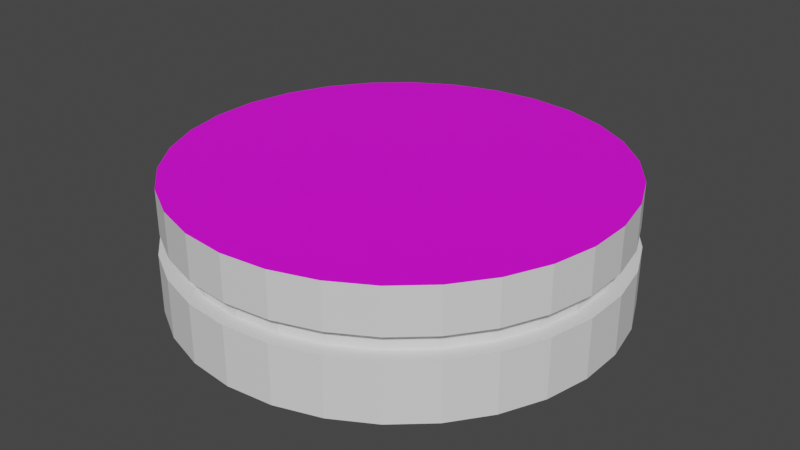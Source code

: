 # Source: biala_krolowka.blend  (saved by Blender 3.4.6; exported with 4.5.12 LTS)
import bpy
from mathutils import Matrix  # noqa: F401  (used for matrix-valued properties, if any)

bpy.ops.wm.read_factory_settings(use_empty=True)
scene = bpy.context.scene
scene.name = 'Scene'

# ---- collections
col_collection = bpy.data.collections.new('Collection'); scene.collection.children.link(col_collection)

# ---- images (referenced by path relative to the original .blend; pixels are not part of the script)
import os
ASSET_DIR = os.environ.get("B2B_ASSET_DIR", "")  # directory of the original .blend (textures are referenced by path, not embedded)
HERE = os.path.dirname(os.path.abspath(__file__))  # packed textures are extracted next to this script under _unpacked/

def load_image(name, relpath, width, height, colorspace="sRGB"):
    """Load a texture the original file referenced (path relative to the .blend, or extracted next to this script)."""
    p = next((c for c in (os.path.join(HERE, relpath), os.path.join(ASSET_DIR, relpath)) if relpath and os.path.exists(c)), "")
    if p:
        img = bpy.data.images.load(p, check_existing=True)
        img.name = name
    else:  # same state as the original file: an image datablock whose file is absent (Cycles renders it pink)
        img = bpy.data.images.new(name, width, height)
        img.source = "FILE"
        img.filepath = "//" + (relpath or name)
    img.colorspace_settings.name = colorspace
    return img
img_kr_l_wka_tekstura_jpg = load_image('królówka tekstura.jpg', 'królówka tekstura.jpg', 1024, 1024, 'sRGB')

# ---- materials (node trees are filled in below, after node groups)
mat_bialy_pionek = bpy.data.materials.new('bialy pionek')
mat_bialy_pionek.use_transparent_shadow = False
mat_materia = bpy.data.materials.new('Materiał')
mat_materia.use_transparent_shadow = False

# ---- material node trees
mat_bialy_pionek.use_nodes = True; mat_bialy_pionek.node_tree.nodes.clear()
_N = mat_bialy_pionek.node_tree.nodes; _L = mat_bialy_pionek.node_tree.links
n0 = _N.new('ShaderNodeBsdfPrincipled'); n0.name = 'Principled BSDF'; n0.location = (10, 300)
n0.distribution = 'GGX'
n0.subsurface_method = 'RANDOM_WALK_SKIN'
n0.inputs[2].default_value = 0.7205
n0.inputs[3].default_value = 1.45
n0.inputs[27].default_value = (0.0, 0.0, 0.0, 1.0)
n0.inputs[28].default_value = 1.0
n1 = _N.new('ShaderNodeOutputMaterial'); n1.name = 'Material Output'; n1.location = (300, 300)
_L.new(n0.outputs[0], n1.inputs[0])
n1.is_active_output = True
mat_materia.use_nodes = True; mat_materia.node_tree.nodes.clear()
_N = mat_materia.node_tree.nodes; _L = mat_materia.node_tree.links
n0 = _N.new('ShaderNodeBsdfPrincipled'); n0.name = 'Principled BSDF'; n0.location = (10, 300)
n0.distribution = 'GGX'
n0.subsurface_method = 'RANDOM_WALK_SKIN'
n0.inputs[3].default_value = 1.45
n0.inputs[27].default_value = (0.0, 0.0, 0.0, 1.0)
n0.inputs[28].default_value = 1.0
n1 = _N.new('ShaderNodeOutputMaterial'); n1.name = 'Material Output'; n1.location = (300, 300)
n2 = _N.new('ShaderNodeTexImage'); n2.name = 'Image Texture'; n2.location = (-280, 280)
n2.image = img_kr_l_wka_tekstura_jpg
_L.new(n0.outputs[0], n1.inputs[0])
_L.new(n2.outputs[0], n0.inputs[0])
n1.is_active_output = True

# ---- world
world_world = bpy.data.worlds.new('World'); scene.world = world_world
world_world.use_nodes = True; world_world.node_tree.nodes.clear()
_N = world_world.node_tree.nodes; _L = world_world.node_tree.links
n0 = _N.new('ShaderNodeOutputWorld'); n0.name = 'World Output'; n0.location = (300, 300)
n1 = _N.new('ShaderNodeBackground'); n1.name = 'Background'; n1.location = (10, 300)
n1.inputs[0].default_value = (0.05088, 0.05088, 0.05088, 1.0)
_L.new(n1.outputs[0], n0.inputs[0])
n0.is_active_output = True
world_world.color = (0.05088, 0.05088, 0.05088)
world_world.use_sun_shadow = False
world_world.sun_shadow_jitter_overblur = 0.0

# ---- meshes
me_walec = bpy.data.meshes.new('Walec')
me_walec.from_pydata([(0.0, 0.02, -0.0035), (0.0, 0.02, 0.0035), (0.004158, 0.01956, -0.0035), (0.004158, 0.01956, 0.0035), (0.008135, 0.01827, -0.0035), (0.008135, 0.01827, 0.0035), (0.01176, 0.01618, -0.0035), (0.01176, 0.01618, 0.0035), (0.01486, 0.01338, -0.0035), (0.01486, 0.01338, 0.0035), (0.01732, 0.01, -0.0035), (0.01732, 0.01, 0.0035), (0.01902, 0.00618, -0.0035), (0.01902, 0.00618, 0.0035), (0.01989, 0.002091, -0.0035), (0.01989, 0.002091, 0.0035), (0.01989, -0.002091, -0.0035), (0.01989, -0.002091, 0.0035), (0.01902, -0.00618, -0.0035), (0.01902, -0.00618, 0.0035), (0.01732, -0.01, -0.0035), (0.01732, -0.01, 0.0035), (0.01486, -0.01338, -0.0035), (0.01486, -0.01338, 0.0035), (0.01176, -0.01618, -0.0035), (0.01176, -0.01618, 0.0035), (0.008135, -0.01827, -0.0035), (0.008135, -0.01827, 0.0035), (0.004158, -0.01956, -0.0035), (0.004158, -0.01956, 0.0035), (-1.748e-09, -0.02, -0.0035), (-1.748e-09, -0.02, 0.0035), (-0.004158, -0.01956, -0.0035), (-0.004158, -0.01956, 0.0035), (-0.008135, -0.01827, -0.0035), (-0.008135, -0.01827, 0.0035), (-0.01176, -0.01618, -0.0035), (-0.01176, -0.01618, 0.0035), (-0.01486, -0.01338, -0.0035), (-0.01486, -0.01338, 0.0035), (-0.01732, -0.01, -0.0035), (-0.01732, -0.01, 0.0035), (-0.01902, -0.00618, -0.0035), (-0.01902, -0.00618, 0.0035), (-0.01989, -0.002091, -0.0035), (-0.01989, -0.002091, 0.0035), (-0.01989, 0.002091, -0.0035), (-0.01989, 0.002091, 0.0035), (-0.01902, 0.00618, -0.0035), (-0.01902, 0.00618, 0.0035), (-0.01732, 0.01, -0.0035), (-0.01732, 0.01, 0.0035), (-0.01486, 0.01338, -0.0035), (-0.01486, 0.01338, 0.0035), (-0.01176, 0.01618, -0.0035), (-0.01176, 0.01618, 0.0035), (-0.008135, 0.01827, -0.0035), (-0.008135, 0.01827, 0.0035), (-0.004158, 0.01956, -0.0035), (-0.004158, 0.01956, 0.0035), (0.004158, 0.01956, 0.0035), (0.0, 0.02, 0.0035), (0.008135, 0.01827, 0.0035), (0.01176, 0.01618, 0.0035), (0.01486, 0.01338, 0.0035), (0.01732, 0.01, 0.0035), (0.01902, 0.00618, 0.0035), (0.01989, 0.002091, 0.0035), (0.01989, -0.002091, 0.0035), (0.01902, -0.00618, 0.0035), (0.01732, -0.01, 0.0035), (0.01486, -0.01338, 0.0035), (0.01176, -0.01618, 0.0035), (0.008135, -0.01827, 0.0035), (0.004158, -0.01956, 0.0035), (-1.748e-09, -0.02, 0.0035), (-0.004158, -0.01956, 0.0035), (-0.008135, -0.01827, 0.0035), (-0.01176, -0.01618, 0.0035), (-0.01486, -0.01338, 0.0035), (-0.01732, -0.01, 0.0035), (-0.01902, -0.00618, 0.0035), (-0.01989, -0.002091, 0.0035), (-0.01989, 0.002091, 0.0035), (-0.01902, 0.00618, 0.0035), (-0.01732, 0.01, 0.0035), (-0.01486, 0.01338, 0.0035), (-0.01176, 0.01618, 0.0035), (-0.008135, 0.01827, 0.0035), (-0.004158, 0.01956, 0.0035), (0.00387, 0.01821, 0.0035), (-2.557e-11, 0.01861, 0.0035), (0.007571, 0.017, 0.0035), (0.01094, 0.01506, 0.0035), (0.01383, 0.01245, 0.0035), (0.01612, 0.009307, 0.0035), (0.0177, 0.005752, 0.0035), (0.01851, 0.001946, 0.0035), (0.01851, -0.001946, 0.0035), (0.0177, -0.005752, 0.0035), (0.01612, -0.009307, 0.0035), (0.01383, -0.01245, 0.0035), (0.01094, -0.01506, 0.0035), (0.007571, -0.017, 0.0035), (0.00387, -0.01821, 0.0035), (-1.653e-09, -0.01861, 0.0035), (-0.00387, -0.01821, 0.0035), (-0.007571, -0.017, 0.0035), (-0.01094, -0.01506, 0.0035), (-0.01383, -0.01245, 0.0035), (-0.01612, -0.009307, 0.0035), (-0.0177, -0.005752, 0.0035), (-0.01851, -0.001946, 0.0035), (-0.01851, 0.001946, 0.0035), (-0.0177, 0.005752, 0.0035), (-0.01612, 0.009307, 0.0035), (-0.01383, 0.01245, 0.0035), (-0.01094, 0.01506, 0.0035), (-0.007571, 0.017, 0.0035), (-0.00387, 0.01821, 0.0035), (0.00387, 0.01821, 0.00563), (-3.278e-11, 0.01861, 0.00563), (0.007571, 0.017, 0.00563), (0.01094, 0.01506, 0.00563), (0.01383, 0.01245, 0.00563), (0.01612, 0.009307, 0.00563), (0.0177, 0.005752, 0.00563), (0.01851, 0.001946, 0.00563), (0.01851, -0.001946, 0.00563), (0.0177, -0.005752, 0.00563), (0.01612, -0.009307, 0.00563), (0.01383, -0.01245, 0.00563), (0.01094, -0.01506, 0.00563), (0.007571, -0.017, 0.00563), (0.00387, -0.01821, 0.00563), (-1.66e-09, -0.01861, 0.00563), (-0.00387, -0.01821, 0.00563), (-0.007571, -0.017, 0.00563), (-0.01094, -0.01506, 0.00563), (-0.01383, -0.01245, 0.00563), (-0.01612, -0.009307, 0.00563), (-0.0177, -0.005752, 0.00563), (-0.01851, -0.001946, 0.00563), (-0.01851, 0.001946, 0.00563), (-0.0177, 0.005752, 0.00563), (-0.01612, 0.009307, 0.00563), (-0.01383, 0.01245, 0.00563), (-0.01094, 0.01506, 0.00563), (-0.007571, 0.017, 0.00563), (-0.00387, 0.01821, 0.00563), (0.004102, 0.0193, 0.005824), (1.809e-12, 0.01973, 0.005824), (0.008025, 0.01802, 0.005824), (0.0116, 0.01596, 0.005824), (0.01466, 0.0132, 0.005824), (0.01709, 0.009865, 0.005824), (0.01876, 0.006097, 0.005824), (0.01962, 0.002062, 0.005824), (0.01962, -0.002062, 0.005824), (0.01876, -0.006097, 0.005824), (0.01709, -0.009865, 0.005824), (0.01466, -0.0132, 0.005824), (0.0116, -0.01596, 0.005824), (0.008025, -0.01802, 0.005824), (0.004102, -0.0193, 0.005824), (-1.723e-09, -0.01973, 0.005824), (-0.004102, -0.0193, 0.005824), (-0.008025, -0.01802, 0.005824), (-0.0116, -0.01596, 0.005824), (-0.01466, -0.0132, 0.005824), (-0.01709, -0.009865, 0.005824), (-0.01876, -0.006097, 0.005824), (-0.01962, -0.002062, 0.005824), (-0.01962, 0.002062, 0.005824), (-0.01876, 0.006097, 0.005824), (-0.01709, 0.009865, 0.005824), (-0.01466, 0.0132, 0.005824), (-0.0116, 0.01596, 0.005824), (-0.008025, 0.01802, 0.005824), (-0.004102, 0.0193, 0.005824), (0.004102, 0.0193, 0.01113), (-4.725e-13, 0.01973, 0.01113), (0.008025, 0.01802, 0.01113), (0.0116, 0.01596, 0.01113), (0.01466, 0.0132, 0.01113), (0.01709, 0.009865, 0.01113), (0.01876, 0.006097, 0.01113), (0.01962, 0.002062, 0.01113), (0.01962, -0.002062, 0.01113), (0.01876, -0.006097, 0.01113), (0.01709, -0.009865, 0.01113), (0.01466, -0.0132, 0.01113), (0.0116, -0.01596, 0.01113), (0.008025, -0.01802, 0.01113), (0.004102, -0.0193, 0.01113), (-1.725e-09, -0.01973, 0.01113), (-0.004102, -0.0193, 0.01113), (-0.008025, -0.01802, 0.01113), (-0.0116, -0.01596, 0.01113), (-0.01466, -0.0132, 0.01113), (-0.01709, -0.009865, 0.01113), (-0.01876, -0.006097, 0.01113), (-0.01962, -0.002062, 0.01113), (-0.01962, 0.002062, 0.01113), (-0.01876, 0.006097, 0.01113), (-0.01709, 0.009865, 0.01113), (-0.01466, 0.0132, 0.01113), (-0.0116, 0.01596, 0.01113), (-0.008025, 0.01802, 0.01113), (-0.004102, 0.0193, 0.01113)], [], [(0, 1, 3, 2), (2, 3, 5, 4), (4, 5, 7, 6), (6, 7, 9, 8), (8, 9, 11, 10), (10, 11, 13, 12), (12, 13, 15, 14), (14, 15, 17, 16), (16, 17, 19, 18), (18, 19, 21, 20), (20, 21, 23, 22), (22, 23, 25, 24), (24, 25, 27, 26), (26, 27, 29, 28), (28, 29, 31, 30), (30, 31, 33, 32), (32, 33, 35, 34), (34, 35, 37, 36), (36, 37, 39, 38), (38, 39, 41, 40), (40, 41, 43, 42), (42, 43, 45, 44), (44, 45, 47, 46), (46, 47, 49, 48), (48, 49, 51, 50), (50, 51, 53, 52), (52, 53, 55, 54), (54, 55, 57, 56), (43, 41, 80, 81), (56, 57, 59, 58), (58, 59, 1, 0), (0, 2, 4, 6, 8, 10, 12, 14, 16, 18, 20, 22, 24, 26, 28, 30, 32, 34, 36, 38, 40, 42, 44, 46, 48, 50, 52, 54, 56, 58), (87, 86, 116, 117), (1, 59, 89, 61), (17, 15, 67, 68), (35, 33, 76, 77), (53, 51, 85, 86), (9, 7, 63, 64), (27, 25, 72, 73), (45, 43, 81, 82), (19, 17, 68, 69), (37, 35, 77, 78), (55, 53, 86, 87), (11, 9, 64, 65), (29, 27, 73, 74), (47, 45, 82, 83), (3, 1, 61, 60), (21, 19, 69, 70), (39, 37, 78, 79), (57, 55, 87, 88), (13, 11, 65, 66), (31, 29, 74, 75), (49, 47, 83, 84), (5, 3, 60, 62), (23, 21, 70, 71), (41, 39, 79, 80), (59, 57, 88, 89), (15, 13, 66, 67), (33, 31, 75, 76), (51, 49, 84, 85), (7, 5, 62, 63), (25, 23, 71, 72), (97, 96, 126, 127), (74, 73, 103, 104), (60, 61, 91, 90), (88, 87, 117, 118), (75, 74, 104, 105), (62, 60, 90, 92), (89, 88, 118, 119), (76, 75, 105, 106), (63, 62, 92, 93), (61, 89, 119, 91), (77, 76, 106, 107), (64, 63, 93, 94), (78, 77, 107, 108), (65, 64, 94, 95), (79, 78, 108, 109), (66, 65, 95, 96), (80, 79, 109, 110), (67, 66, 96, 97), (81, 80, 110, 111), (68, 67, 97, 98), (82, 81, 111, 112), (69, 68, 98, 99), (83, 82, 112, 113), (70, 69, 99, 100), (84, 83, 113, 114), (71, 70, 100, 101), (85, 84, 114, 115), (72, 71, 101, 102), (86, 85, 115, 116), (73, 72, 102, 103), (134, 133, 163, 164), (111, 110, 140, 141), (98, 97, 127, 128), (112, 111, 141, 142), (99, 98, 128, 129), (113, 112, 142, 143), (100, 99, 129, 130), (114, 113, 143, 144), (101, 100, 130, 131), (115, 114, 144, 145), (102, 101, 131, 132), (116, 115, 145, 146), (103, 102, 132, 133), (117, 116, 146, 147), (104, 103, 133, 134), (90, 91, 121, 120), (118, 117, 147, 148), (105, 104, 134, 135), (92, 90, 120, 122), (119, 118, 148, 149), (106, 105, 135, 136), (93, 92, 122, 123), (91, 119, 149, 121), (107, 106, 136, 137), (94, 93, 123, 124), (108, 107, 137, 138), (95, 94, 124, 125), (109, 108, 138, 139), (96, 95, 125, 126), (110, 109, 139, 140), (171, 170, 200, 201), (120, 121, 151, 150), (148, 147, 177, 178), (135, 134, 164, 165), (122, 120, 150, 152), (149, 148, 178, 179), (136, 135, 165, 166), (123, 122, 152, 153), (121, 149, 179, 151), (137, 136, 166, 167), (124, 123, 153, 154), (138, 137, 167, 168), (125, 124, 154, 155), (139, 138, 168, 169), (126, 125, 155, 156), (140, 139, 169, 170), (127, 126, 156, 157), (141, 140, 170, 171), (128, 127, 157, 158), (142, 141, 171, 172), (129, 128, 158, 159), (143, 142, 172, 173), (130, 129, 159, 160), (144, 143, 173, 174), (131, 130, 160, 161), (145, 144, 174, 175), (132, 131, 161, 162), (146, 145, 175, 176), (133, 132, 162, 163), (147, 146, 176, 177), (180, 181, 209, 208, 207, 206, 205, 204, 203, 202, 201, 200, 199, 198, 197, 196, 195, 194, 193, 192, 191, 190, 189, 188, 187, 186, 185, 184, 183, 182), (158, 157, 187, 188), (172, 171, 201, 202), (159, 158, 188, 189), (173, 172, 202, 203), (160, 159, 189, 190), (174, 173, 203, 204), (161, 160, 190, 191), (175, 174, 204, 205), (162, 161, 191, 192), (176, 175, 205, 206), (163, 162, 192, 193), (177, 176, 206, 207), (164, 163, 193, 194), (150, 151, 181, 180), (178, 177, 207, 208), (165, 164, 194, 195), (152, 150, 180, 182), (179, 178, 208, 209), (166, 165, 195, 196), (153, 152, 182, 183), (151, 179, 209, 181), (167, 166, 196, 197), (154, 153, 183, 184), (168, 167, 197, 198), (155, 154, 184, 185), (169, 168, 198, 199), (156, 155, 185, 186), (170, 169, 199, 200), (157, 156, 186, 187)])
me_walec.polygons.foreach_set('material_index', [0, 0, 0, 0, 0, 0, 0, 0, 0, 0, 0, 0, 0, 0, 0, 0, 0, 0, 0, 0, 0, 0, 0, 0, 0, 0, 0, 0, 0, 0, 0, 0, 0, 0, 0, 0, 0, 0, 0, 0, 0, 0, 0, 0, 0, 0, 0, 0, 0, 0, 0, 0, 0, 0, 0, 0, 0, 0, 0, 0, 0, 0, 0, 0, 0, 0, 0, 0, 0, 0, 0, 0, 0, 0, 0, 0, 0, 0, 0, 0, 0, 0, 0, 0, 0, 0, 0, 0, 0, 0, 0, 0, 0, 0, 0, 0, 0, 0, 0, 0, 0, 0, 0, 0, 0, 0, 0, 0, 0, 0, 0, 0, 0, 0, 0, 0, 0, 0, 0, 0, 0, 0, 0, 0, 0, 0, 0, 0, 0, 0, 0, 0, 0, 0, 0, 0, 0, 0, 0, 0, 0, 0, 0, 0, 0, 0, 0, 0, 0, 0, 0, 0, 1, 0, 0, 0, 0, 0, 0, 0, 0, 0, 0, 0, 0, 0, 0, 0, 0, 0, 0, 0, 0, 0, 0, 0, 0, 0, 0, 0, 0, 0])
_uv = me_walec.uv_layers.new(name='MapaUV')
_uv.uv.foreach_set('vector', [1.0, 0.5, 1.0, 1.0, 0.9667, 1.0, 0.9667, 0.5, 0.9667, 0.5, 0.9667, 1.0, 0.9333, 1.0, 0.9333, 0.5, 0.9333, 0.5, 0.9333, 1.0, 0.9, 1.0, 0.9, 0.5, 0.9, 0.5, 0.9, 1.0, 0.8667, 1.0, 0.8667, 0.5, 0.8667, 0.5, 0.8667, 1.0, 0.8333, 1.0, 0.8333, 0.5, 0.8333, 0.5, 0.8333, 1.0, 0.8, 1.0, 0.8, 0.5, 0.8, 0.5, 0.8, 1.0, 0.7667, 1.0, 0.7667, 0.5, 0.7667, 0.5, 0.7667, 1.0, 0.7333, 1.0, 0.7333, 0.5, 0.7333, 0.5, 0.7333, 1.0, 0.7, 1.0, 0.7, 0.5, 0.7, 0.5, 0.7, 1.0, 0.6667, 1.0, 0.6667, 0.5, 0.6667, 0.5, 0.6667, 1.0, 0.6333, 1.0, 0.6333, 0.5, 0.6333, 0.5, 0.6333, 1.0, 0.6, 1.0, 0.6, 0.5, 0.6, 0.5, 0.6, 1.0, 0.5667, 1.0, 0.5667, 0.5, 0.5667, 0.5, 0.5667, 1.0, 0.5333, 1.0, 0.5333, 0.5, 0.5333, 0.5, 0.5333, 1.0, 0.5, 1.0, 0.5, 0.5, 0.5, 0.5, 0.5, 1.0, 0.4667, 1.0, 0.4667, 0.5, 0.4667, 0.5, 0.4667, 1.0, 0.4333, 1.0, 0.4333, 0.5, 0.4333, 0.5, 0.4333, 1.0, 0.4, 1.0, 0.4, 0.5, 0.4, 0.5, 0.4, 1.0, 0.3667, 1.0, 0.3667, 0.5, 0.3667, 0.5, 0.3667, 1.0, 0.3333, 1.0, 0.3333, 0.5, 0.3333, 0.5, 0.3333, 1.0, 0.3, 1.0, 0.3, 0.5, 0.3, 0.5, 0.3, 1.0, 0.2667, 1.0, 0.2667, 0.5, 0.2667, 0.5, 0.2667, 1.0, 0.2333, 1.0, 0.2333, 0.5, 0.2333, 0.5, 0.2333, 1.0, 0.2, 1.0, 0.2, 0.5, 0.2, 0.5, 0.2, 1.0, 0.1667, 1.0, 0.1667, 0.5, 0.1667, 0.5, 0.1667, 1.0, 0.1333, 1.0, 0.1333, 0.5, 0.1333, 0.5, 0.1333, 1.0, 0.1, 1.0, 0.1, 0.5, 0.1, 0.5, 0.1, 1.0, 0.06667, 1.0, 0.06667, 0.5, 0.3, 1.0, 0.3333, 1.0, 0.3333, 1.0, 0.3, 1.0, 0.06667, 0.5, 0.06667, 1.0, 0.03333, 1.0, 0.03333, 0.5, 0.03333, 0.5, 0.03333, 1.0, -3.651e-07, 1.0, -3.651e-07, 0.5, 0.75, 0.49, 0.7999, 0.4848, 0.8476, 0.4693, 0.8911, 0.4442, 0.9284, 0.4106, 0.9578, 0.37, 0.9783, 0.3242, 0.9887, 0.2751, 0.9887, 0.2249, 0.9783, 0.1758, 0.9578, 0.13, 0.9284, 0.08941, 0.8911, 0.05584, 0.8476, 0.03075, 0.7999, 0.01524, 0.75, 0.01, 0.7001, 0.01524, 0.6524, 0.03075, 0.6089, 0.05584, 0.5716, 0.08941, 0.5422, 0.13, 0.5217, 0.1758, 0.5113, 0.2249, 0.5113, 0.2751, 0.5217, 0.3242, 0.5422, 0.37, 0.5716, 0.4106, 0.6089, 0.4442, 0.6524, 0.4693, 0.7001, 0.4848, 0.1, 1.0, 0.1333, 1.0, 0.1333, 1.0, 0.1, 1.0, -3.651e-07, 1.0, 0.03333, 1.0, 0.03333, 1.0, -3.651e-07, 1.0, 0.7333, 1.0, 0.7667, 1.0, 0.7667, 1.0, 0.7333, 1.0, 0.4333, 1.0, 0.4667, 1.0, 0.4667, 1.0, 0.4333, 1.0, 0.1333, 1.0, 0.1667, 1.0, 0.1667, 1.0, 0.1333, 1.0, 0.8667, 1.0, 0.9, 1.0, 0.9, 1.0, 0.8667, 1.0, 0.5667, 1.0, 0.6, 1.0, 0.6, 1.0, 0.5667, 1.0, 0.2667, 1.0, 0.3, 1.0, 0.3, 1.0, 0.2667, 1.0, 0.7, 1.0, 0.7333, 1.0, 0.7333, 1.0, 0.7, 1.0, 0.4, 1.0, 0.4333, 1.0, 0.4333, 1.0, 0.4, 1.0, 0.1, 1.0, 0.1333, 1.0, 0.1333, 1.0, 0.1, 1.0, 0.8333, 1.0, 0.8667, 1.0, 0.8667, 1.0, 0.8333, 1.0, 0.5333, 1.0, 0.5667, 1.0, 0.5667, 1.0, 0.5333, 1.0, 0.2333, 1.0, 0.2667, 1.0, 0.2667, 1.0, 0.2333, 1.0, 0.9667, 1.0, 1.0, 1.0, 1.0, 1.0, 0.9667, 1.0, 0.6667, 1.0, 0.7, 1.0, 0.7, 1.0, 0.6667, 1.0, 0.3667, 1.0, 0.4, 1.0, 0.4, 1.0, 0.3667, 1.0, 0.06667, 1.0, 0.1, 1.0, 0.1, 1.0, 0.06667, 1.0, 0.8, 1.0, 0.8333, 1.0, 0.8333, 1.0, 0.8, 1.0, 0.5, 1.0, 0.5333, 1.0, 0.5333, 1.0, 0.5, 1.0, 0.2, 1.0, 0.2333, 1.0, 0.2333, 1.0, 0.2, 1.0, 0.9333, 1.0, 0.9667, 1.0, 0.9667, 1.0, 0.9333, 1.0, 0.6333, 1.0, 0.6667, 1.0, 0.6667, 1.0, 0.6333, 1.0, 0.3333, 1.0, 0.3667, 1.0, 0.3667, 1.0, 0.3333, 1.0, 0.03333, 1.0, 0.06667, 1.0, 0.06667, 1.0, 0.03333, 1.0, 0.7667, 1.0, 0.8, 1.0, 0.8, 1.0, 0.7667, 1.0, 0.4667, 1.0, 0.5, 1.0, 0.5, 1.0, 0.4667, 1.0, 0.1667, 1.0, 0.2, 1.0, 0.2, 1.0, 0.1667, 1.0, 0.9, 1.0, 0.9333, 1.0, 0.9333, 1.0, 0.9, 1.0, 0.6, 1.0, 0.6333, 1.0, 0.6333, 1.0, 0.6, 1.0, 0.7667, 1.0, 0.8, 1.0, 0.8, 1.0, 0.7667, 1.0, 0.5333, 1.0, 0.5667, 1.0, 0.5667, 1.0, 0.5333, 1.0, 0.9667, 1.0, 1.0, 1.0, 1.0, 1.0, 0.9667, 1.0, 0.06667, 1.0, 0.1, 1.0, 0.1, 1.0, 0.06667, 1.0, 0.5, 1.0, 0.5333, 1.0, 0.5333, 1.0, 0.5, 1.0, 0.9333, 1.0, 0.9667, 1.0, 0.9667, 1.0, 0.9333, 1.0, 0.03333, 1.0, 0.06667, 1.0, 0.06667, 1.0, 0.03333, 1.0, 0.4667, 1.0, 0.5, 1.0, 0.5, 1.0, 0.4667, 1.0, 0.9, 1.0, 0.9333, 1.0, 0.9333, 1.0, 0.9, 1.0, -3.651e-07, 1.0, 0.03333, 1.0, 0.03333, 1.0, -3.651e-07, 1.0, 0.4333, 1.0, 0.4667, 1.0, 0.4667, 1.0, 0.4333, 1.0, 0.8667, 1.0, 0.9, 1.0, 0.9, 1.0, 0.8667, 1.0, 0.4, 1.0, 0.4333, 1.0, 0.4333, 1.0, 0.4, 1.0, 0.8333, 1.0, 0.8667, 1.0, 0.8667, 1.0, 0.8333, 1.0, 0.3667, 1.0, 0.4, 1.0, 0.4, 1.0, 0.3667, 1.0, 0.8, 1.0, 0.8333, 1.0, 0.8333, 1.0, 0.8, 1.0, 0.3333, 1.0, 0.3667, 1.0, 0.3667, 1.0, 0.3333, 1.0, 0.7667, 1.0, 0.8, 1.0, 0.8, 1.0, 0.7667, 1.0, 0.3, 1.0, 0.3333, 1.0, 0.3333, 1.0, 0.3, 1.0, 0.7333, 1.0, 0.7667, 1.0, 0.7667, 1.0, 0.7333, 1.0, 0.2667, 1.0, 0.3, 1.0, 0.3, 1.0, 0.2667, 1.0, 0.7, 1.0, 0.7333, 1.0, 0.7333, 1.0, 0.7, 1.0, 0.2333, 1.0, 0.2667, 1.0, 0.2667, 1.0, 0.2333, 1.0, 0.6667, 1.0, 0.7, 1.0, 0.7, 1.0, 0.6667, 1.0, 0.2, 1.0, 0.2333, 1.0, 0.2333, 1.0, 0.2, 1.0, 0.6333, 1.0, 0.6667, 1.0, 0.6667, 1.0, 0.6333, 1.0, 0.1667, 1.0, 0.2, 1.0, 0.2, 1.0, 0.1667, 1.0, 0.6, 1.0, 0.6333, 1.0, 0.6333, 1.0, 0.6, 1.0, 0.1333, 1.0, 0.1667, 1.0, 0.1667, 1.0, 0.1333, 1.0, 0.5667, 1.0, 0.6, 1.0, 0.6, 1.0, 0.5667, 1.0, 0.5333, 1.0, 0.5667, 1.0, 0.5667, 1.0, 0.5333, 1.0, 0.3, 1.0, 0.3333, 1.0, 0.3333, 1.0, 0.3, 1.0, 0.7333, 1.0, 0.7667, 1.0, 0.7667, 1.0, 0.7333, 1.0, 0.2667, 1.0, 0.3, 1.0, 0.3, 1.0, 0.2667, 1.0, 0.7, 1.0, 0.7333, 1.0, 0.7333, 1.0, 0.7, 1.0, 0.2333, 1.0, 0.2667, 1.0, 0.2667, 1.0, 0.2333, 1.0, 0.6667, 1.0, 0.7, 1.0, 0.7, 1.0, 0.6667, 1.0, 0.2, 1.0, 0.2333, 1.0, 0.2333, 1.0, 0.2, 1.0, 0.6333, 1.0, 0.6667, 1.0, 0.6667, 1.0, 0.6333, 1.0, 0.1667, 1.0, 0.2, 1.0, 0.2, 1.0, 0.1667, 1.0, 0.6, 1.0, 0.6333, 1.0, 0.6333, 1.0, 0.6, 1.0, 0.1333, 1.0, 0.1667, 1.0, 0.1667, 1.0, 0.1333, 1.0, 0.5667, 1.0, 0.6, 1.0, 0.6, 1.0, 0.5667, 1.0, 0.1, 1.0, 0.1333, 1.0, 0.1333, 1.0, 0.1, 1.0, 0.5333, 1.0, 0.5667, 1.0, 0.5667, 1.0, 0.5333, 1.0, 0.9667, 1.0, 1.0, 1.0, 1.0, 1.0, 0.9667, 1.0, 0.06667, 1.0, 0.1, 1.0, 0.1, 1.0, 0.06667, 1.0, 0.5, 1.0, 0.5333, 1.0, 0.5333, 1.0, 0.5, 1.0, 0.9333, 1.0, 0.9667, 1.0, 0.9667, 1.0, 0.9333, 1.0, 0.03333, 1.0, 0.06667, 1.0, 0.06667, 1.0, 0.03333, 1.0, 0.4667, 1.0, 0.5, 1.0, 0.5, 1.0, 0.4667, 1.0, 0.9, 1.0, 0.9333, 1.0, 0.9333, 1.0, 0.9, 1.0, -3.651e-07, 1.0, 0.03333, 1.0, 0.03333, 1.0, -3.651e-07, 1.0, 0.4333, 1.0, 0.4667, 1.0, 0.4667, 1.0, 0.4333, 1.0, 0.8667, 1.0, 0.9, 1.0, 0.9, 1.0, 0.8667, 1.0, 0.4, 1.0, 0.4333, 1.0, 0.4333, 1.0, 0.4, 1.0, 0.8333, 1.0, 0.8667, 1.0, 0.8667, 1.0, 0.8333, 1.0, 0.3667, 1.0, 0.4, 1.0, 0.4, 1.0, 0.3667, 1.0, 0.8, 1.0, 0.8333, 1.0, 0.8333, 1.0, 0.8, 1.0, 0.3333, 1.0, 0.3667, 1.0, 0.3667, 1.0, 0.3333, 1.0, 0.3, 1.0, 0.3333, 1.0, 0.3333, 1.0, 0.3, 1.0, 0.9667, 1.0, 1.0, 1.0, 1.0, 1.0, 0.9667, 1.0, 0.06667, 1.0, 0.1, 1.0, 0.1, 1.0, 0.06667, 1.0, 0.5, 1.0, 0.5333, 1.0, 0.5333, 1.0, 0.5, 1.0, 0.9333, 1.0, 0.9667, 1.0, 0.9667, 1.0, 0.9333, 1.0, 0.03333, 1.0, 0.06667, 1.0, 0.06667, 1.0, 0.03333, 1.0, 0.4667, 1.0, 0.5, 1.0, 0.5, 1.0, 0.4667, 1.0, 0.9, 1.0, 0.9333, 1.0, 0.9333, 1.0, 0.9, 1.0, -3.651e-07, 1.0, 0.03333, 1.0, 0.03333, 1.0, -3.651e-07, 1.0, 0.4333, 1.0, 0.4667, 1.0, 0.4667, 1.0, 0.4333, 1.0, 0.8667, 1.0, 0.9, 1.0, 0.9, 1.0, 0.8667, 1.0, 0.4, 1.0, 0.4333, 1.0, 0.4333, 1.0, 0.4, 1.0, 0.8333, 1.0, 0.8667, 1.0, 0.8667, 1.0, 0.8333, 1.0, 0.3667, 1.0, 0.4, 1.0, 0.4, 1.0, 0.3667, 1.0, 0.8, 1.0, 0.8333, 1.0, 0.8333, 1.0, 0.8, 1.0, 0.3333, 1.0, 0.3667, 1.0, 0.3667, 1.0, 0.3333, 1.0, 0.7667, 1.0, 0.8, 1.0, 0.8, 1.0, 0.7667, 1.0, 0.3, 1.0, 0.3333, 1.0, 0.3333, 1.0, 0.3, 1.0, 0.7333, 1.0, 0.7667, 1.0, 0.7667, 1.0, 0.7333, 1.0, 0.2667, 1.0, 0.3, 1.0, 0.3, 1.0, 0.2667, 1.0, 0.7, 1.0, 0.7333, 1.0, 0.7333, 1.0, 0.7, 1.0, 0.2333, 1.0, 0.2667, 1.0, 0.2667, 1.0, 0.2333, 1.0, 0.6667, 1.0, 0.7, 1.0, 0.7, 1.0, 0.6667, 1.0, 0.2, 1.0, 0.2333, 1.0, 0.2333, 1.0, 0.2, 1.0, 0.6333, 1.0, 0.6667, 1.0, 0.6667, 1.0, 0.6333, 1.0, 0.1667, 1.0, 0.2, 1.0, 0.2, 1.0, 0.1667, 1.0, 0.6, 1.0, 0.6333, 1.0, 0.6333, 1.0, 0.6, 1.0, 0.1333, 1.0, 0.1667, 1.0, 0.1667, 1.0, 0.1333, 1.0, 0.5667, 1.0, 0.6, 1.0, 0.6, 1.0, 0.5667, 1.0, 0.1, 1.0, 0.1333, 1.0, 0.1333, 1.0, 0.1, 1.0, 0.6113, 0.9608, 0.5146, 0.971, 0.4179, 0.9608, 0.3254, 0.9308, 0.2412, 0.8821, 0.1689, 0.8171, 0.1117, 0.7384, 0.07219, 0.6496, 0.05197, 0.5544, 0.05197, 0.4572, 0.07219, 0.3621, 0.1117, 0.2732, 0.1689, 0.1946, 0.2412, 0.1295, 0.3254, 0.08089, 0.4179, 0.05084, 0.5146, 0.04068, 0.6113, 0.05084, 0.7038, 0.08089, 0.788, 0.1295, 0.8602, 0.1946, 0.9174, 0.2732, 0.9569, 0.3621, 0.9772, 0.4572, 0.9772, 0.5544, 0.9569, 0.6496, 0.9174, 0.7384, 0.8602, 0.8171, 0.788, 0.8821, 0.7038, 0.9308, 0.7333, 1.0, 0.7667, 1.0, 0.7667, 1.0, 0.7333, 1.0, 0.2667, 1.0, 0.3, 1.0, 0.3, 1.0, 0.2667, 1.0, 0.7, 1.0, 0.7333, 1.0, 0.7333, 1.0, 0.7, 1.0, 0.2333, 1.0, 0.2667, 1.0, 0.2667, 1.0, 0.2333, 1.0, 0.6667, 1.0, 0.7, 1.0, 0.7, 1.0, 0.6667, 1.0, 0.2, 1.0, 0.2333, 1.0, 0.2333, 1.0, 0.2, 1.0, 0.6333, 1.0, 0.6667, 1.0, 0.6667, 1.0, 0.6333, 1.0, 0.1667, 1.0, 0.2, 1.0, 0.2, 1.0, 0.1667, 1.0, 0.6, 1.0, 0.6333, 1.0, 0.6333, 1.0, 0.6, 1.0, 0.1333, 1.0, 0.1667, 1.0, 0.1667, 1.0, 0.1333, 1.0, 0.5667, 1.0, 0.6, 1.0, 0.6, 1.0, 0.5667, 1.0, 0.1, 1.0, 0.1333, 1.0, 0.1333, 1.0, 0.1, 1.0, 0.5333, 1.0, 0.5667, 1.0, 0.5667, 1.0, 0.5333, 1.0, 0.9667, 1.0, 1.0, 1.0, 1.0, 1.0, 0.9667, 1.0, 0.06667, 1.0, 0.1, 1.0, 0.1, 1.0, 0.06667, 1.0, 0.5, 1.0, 0.5333, 1.0, 0.5333, 1.0, 0.5, 1.0, 0.9333, 1.0, 0.9667, 1.0, 0.9667, 1.0, 0.9333, 1.0, 0.03333, 1.0, 0.06667, 1.0, 0.06667, 1.0, 0.03333, 1.0, 0.4667, 1.0, 0.5, 1.0, 0.5, 1.0, 0.4667, 1.0, 0.9, 1.0, 0.9333, 1.0, 0.9333, 1.0, 0.9, 1.0, -3.651e-07, 1.0, 0.03333, 1.0, 0.03333, 1.0, -3.651e-07, 1.0, 0.4333, 1.0, 0.4667, 1.0, 0.4667, 1.0, 0.4333, 1.0, 0.8667, 1.0, 0.9, 1.0, 0.9, 1.0, 0.8667, 1.0, 0.4, 1.0, 0.4333, 1.0, 0.4333, 1.0, 0.4, 1.0, 0.8333, 1.0, 0.8667, 1.0, 0.8667, 1.0, 0.8333, 1.0, 0.3667, 1.0, 0.4, 1.0, 0.4, 1.0, 0.3667, 1.0, 0.8, 1.0, 0.8333, 1.0, 0.8333, 1.0, 0.8, 1.0, 0.3333, 1.0, 0.3667, 1.0, 0.3667, 1.0, 0.3333, 1.0, 0.7667, 1.0, 0.8, 1.0, 0.8, 1.0, 0.7667, 1.0])
me_walec.materials.append(mat_bialy_pionek)
me_walec.materials.append(mat_materia)
me_walec.update()

# ---- objects
ob_walec = bpy.data.objects.new('Walec', me_walec)

# ---- transforms, parenting, visibility, modifiers, constraints
ob_walec.location = (0.0, 0.0, 0.0)
ob_walec.scale = (18.85, 18.75, 14.29)

# ---- collection membership
col_collection.objects.link(ob_walec)

# ---- scene / render settings (as saved in the file)
scene.frame_start = 1; scene.frame_end = 250; scene.frame_set(1)
scene.render.engine = 'BLENDER_EEVEE_NEXT'
scene.cycles.sampling_pattern = 'TABULATED_SOBOL'
scene.cycles.use_light_tree = False
scene.view_settings.view_transform = 'Filmic'
bpy.context.view_layer.update()

# ---- added for rendering (the .blend has no active camera and no usable light): camera, sun
cam_auto = bpy.data.cameras.new('AutoCamera')
cam_auto.lens = 50.0
cam_auto.sensor_width = 36.0
cam_auto.clip_end = 1000.0
ob_auto_camera = bpy.data.objects.new('AutoCamera', cam_auto)
scene.collection.objects.link(ob_auto_camera)
ob_auto_camera.location = (1.00021, -1.20026, 0.854659)
ob_auto_camera.rotation_euler = (1.09748, -7.21219e-08, 0.694738)
scene.camera = ob_auto_camera
light_auto_sun = bpy.data.lights.new('AutoSun', 'SUN')
light_auto_sun.energy = 3.0
light_auto_sun.angle = 0.0523599
ob_auto_sun = bpy.data.objects.new('AutoSun', light_auto_sun)
scene.collection.objects.link(ob_auto_sun)
ob_auto_sun.rotation_euler = (0.872665, 0.174533, 0.523599)
bpy.context.view_layer.update()

